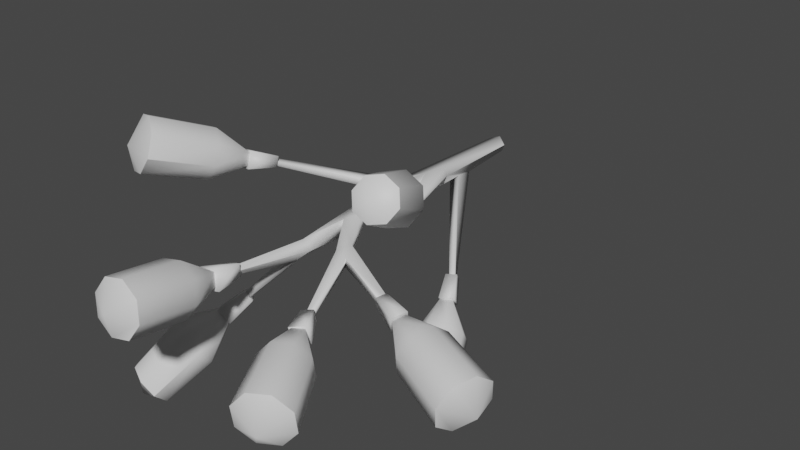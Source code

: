 # Source: FE_leaf_18-01-aaaaaaa2.blend  (saved by Blender 3.0.42; exported with 4.5.12 LTS)
import bpy
from mathutils import Matrix  # noqa: F401  (used for matrix-valued properties, if any)

bpy.ops.wm.read_factory_settings(use_empty=True)
scene = bpy.context.scene
scene.name = 'Scene'

# ---- materials (node trees are filled in below, after node groups)
mat_material_001 = bpy.data.materials.new('Material.001')
mat_material_001.use_transparent_shadow = False

# ---- material node trees
mat_material_001.use_nodes = True; mat_material_001.node_tree.nodes.clear()
_N = mat_material_001.node_tree.nodes; _L = mat_material_001.node_tree.links
n0 = _N.new('ShaderNodeBsdfPrincipled'); n0.name = 'Principled BSDF'; n0.location = (10, 300)
n0.distribution = 'GGX'
n0.subsurface_method = 'RANDOM_WALK_SKIN'
n0.inputs[3].default_value = 1.45
n0.inputs[27].default_value = (0.0, 0.0, 0.0, 1.0)
n0.inputs[28].default_value = 1.0
n1 = _N.new('ShaderNodeOutputMaterial'); n1.name = 'Material Output'; n1.location = (300, 300)
_L.new(n0.outputs[0], n1.inputs[0])
n1.is_active_output = True

# ---- world
world_world = bpy.data.worlds.new('World'); scene.world = world_world
world_world.use_nodes = True; world_world.node_tree.nodes.clear()
_N = world_world.node_tree.nodes; _L = world_world.node_tree.links
n0 = _N.new('ShaderNodeOutputWorld'); n0.name = 'World Output'; n0.location = (300, 300)
n1 = _N.new('ShaderNodeBackground'); n1.name = 'Background'; n1.location = (10, 300)
n1.inputs[0].default_value = (0.05088, 0.05088, 0.05088, 1.0)
_L.new(n1.outputs[0], n0.inputs[0])
n0.is_active_output = True
world_world.color = (0.05088, 0.05088, 0.05088)
world_world.use_sun_shadow = False
world_world.sun_shadow_jitter_overblur = 0.0

# ---- meshes
me_fe_layers2_mp_gmdl_001 = bpy.data.meshes.new('FE_layers2_Mp.gmdl.001')
me_fe_layers2_mp_gmdl_001.from_pydata([(0.06368, 0.1088, -0.06207), (-0.03742, 0.1088, -0.07386), (0.08725, 0.1089, 0.005334), (-0.03742, 0.1088, -0.07386), (0.02998, 0.1088, 0.08455), (-0.08293, 0.1087, 0.03904), (0.08673, -0.8779, 0.117), (0.1203, -0.8704, 0.02097), (0.08725, 0.1089, 0.005334), (-0.1075, -3.491, 0.02448), (-0.0635, -3.502, 0.01295), (-0.04615, -3.505, 0.04643), (-0.08515, -3.496, 0.06883), (-0.1331, -1.25, 0.0562), (-0.08112, -1.448, -0.08895), (-0.08304, -1.989, -0.0775), (-0.1004, -1.992, 0.03015), (-0.1154, -1.416, 0.08368), (0.08164, -1.202, -0.08103), (0.1135, -1.196, -0.001427), (0.08576, -1.151, 0.1413), (0.06245, -1.978, 0.04925), (0.06715, -1.979, -0.06759), (0.6745, -3.402, -0.1631), (0.6733, -3.399, -0.1954), (0.7146, -3.375, -0.204), (0.716, -3.378, -0.1647), (-0.9464, -2.274, 0.3691), (-0.9072, -2.299, 0.3644), (-0.8999, -2.296, 0.3957), (-0.9375, -2.271, 0.4058), (0.03278, -2.176, -0.106), (0.2264, -2.516, -0.1312), (0.2331, -2.521, -0.04958), (0.008962, -2.181, 0.03864), (0.2908, -2.393, -0.1167), (0.2968, -2.397, -0.02209), (0.6733, -3.399, -0.1954), (0.3448, -2.533, -0.1642), (0.36, -2.543, -0.06769), (-0.1214, -2.544, -0.2109), (-0.1775, -2.529, -0.1064), (0.008962, -2.181, 0.03864), (-0.0867, -2.585, -0.02301), (-0.01349, -2.565, -0.1109), (-0.1039, -1.26, -0.08786), (-0.2927, -1.543, 0.02874), (-0.3441, -1.466, 0.00299), (-0.28, -1.519, 0.102), (-0.3356, -1.423, 0.1045), (-0.8999, -2.296, 0.3957), (0.08701, -0.643, -0.06709), (0.708, -2.054, 0.3855), (0.6727, -2.077, 0.383), (0.6891, -2.083, 0.3355), (0.7247, -2.062, 0.3342), (0.08576, -1.151, 0.1413), (0.6891, -2.083, 0.3355), (-0.5102, -3.013, -0.6191), (-0.4697, -3.031, -0.6413), (-0.4515, -3.085, -0.6206), (-0.4975, -3.073, -0.596), (-0.159, -2.653, -0.1457), (-0.08175, -2.676, -0.186), (-0.04615, -3.505, 0.04643), (-0.04615, -3.505, 0.04643), (0.6008, -1.417, -0.7697), (0.6442, -1.402, -0.764), (0.6463, -1.414, -0.7243), (0.5995, -1.435, -0.7308), (1.042, -2.737, -0.2175), (1.045, -2.741, -0.1681), (1.036, -2.799, -0.1907), (1.032, -2.789, -0.2412), (0.36, -2.543, -0.06769), (1.032, -2.789, -0.2412), (0.08446, -0.4672, -0.08264), (-0.004038, -0.4672, -0.1136), (-0.08293, 0.1087, 0.03904), (-0.007773, -0.6507, -0.1116), (-0.06249, -4.569, -0.008137), (0.121, -4.554, 0.03007), (0.2222, -4.521, 0.1849), (-0.01027, -4.647, 0.238), (0.182, -4.489, 0.3657), (0.02379, -4.477, 0.4665), (-0.1597, -4.492, 0.4283), (-0.2609, -4.525, 0.2735), (-0.2207, -4.557, 0.09269), (0.09133, -4.013, -0.07358), (-0.09688, -4.029, -0.1128), (-0.1122, -3.645, -0.003221), (0.002508, -3.635, 0.02067), (-0.2592, -4.016, -0.009342), (-0.3004, -3.983, 0.1761), (-0.1373, -3.625, 0.1098), (-0.1966, -3.949, 0.335), (-0.008364, -3.934, 0.3742), (-0.02265, -3.615, 0.1337), (0.1539, -3.946, 0.2708), (0.1952, -3.979, 0.08529), (0.04581, -3.641, -0.009369), (-0.1338, -3.656, -0.04678), (-0.1131, -3.367, -0.04089), (-0.0166, -3.359, -0.02079), (-0.1732, -3.624, 0.1302), (-0.1343, -3.35, 0.06452), (0.006404, -3.61, 0.1677), (-0.03778, -3.342, 0.08462), (-0.03778, -3.342, 0.08462), (-0.1338, -3.656, -0.04678), (-0.4472, -3.148, -0.7351), (-0.5383, -3.033, -0.7713), (-0.4015, -2.89, -0.5744), (-0.3355, -2.974, -0.5482), (-0.6329, -3.073, -0.6605), (-0.4701, -2.919, -0.4941), (-0.5418, -3.188, -0.6243), (-0.404, -3.003, -0.4678), (-0.4701, -2.919, -0.4941), (-0.7915, -3.635, -1.429), (-0.7942, -3.757, -1.314), (-0.8992, -3.801, -1.191), (-1.027, -3.704, -1.419), (-1.045, -3.743, -1.133), (-1.146, -3.615, -1.173), (-1.143, -3.493, -1.288), (-1.038, -3.449, -1.411), (-0.8927, -3.508, -1.47), (-0.5205, -3.462, -0.9339), (-0.5175, -3.325, -1.064), (-0.4733, -3.135, -0.7246), (-0.6316, -3.181, -1.109), (-0.5428, -3.047, -0.7522), (-0.7959, -3.115, -1.043), (-0.9143, -3.165, -0.9045), (-0.6149, -3.077, -0.6677), (-0.9173, -3.302, -0.7744), (-0.8032, -3.446, -0.7291), (-0.5454, -3.165, -0.6401), (-0.6389, -3.512, -0.7952), (-1.421, -3.237, 0.4478), (-1.238, -3.312, 0.4974), (-1.121, -3.309, 0.6647), (-1.41, -3.285, 0.7043), (-1.14, -3.23, 0.8518), (-1.282, -3.121, 0.9491), (-1.465, -3.046, 0.8995), (-1.582, -3.049, 0.7322), (-1.563, -3.129, 0.5451), (-0.9899, -2.801, 0.3348), (-1.159, -2.732, 0.2891), (-0.9909, -2.385, 0.3439), (-0.8879, -2.427, 0.3717), (-1.29, -2.632, 0.3789), (-1.307, -2.559, 0.5516), (-1.001, -2.34, 0.4491), (-1.2, -2.556, 0.706), (-1.031, -2.625, 0.7517), (-0.8982, -2.382, 0.4769), (-0.8992, -2.725, 0.6619), (-0.8823, -2.798, 0.4892), (-0.8615, -2.45, 0.3509), (-1.009, -2.39, 0.3109), (-0.8671, -2.154, 0.2813), (-0.7765, -2.191, 0.3058), (-1.024, -2.326, 0.4618), (-0.8762, -2.115, 0.3739), (-0.8763, -2.386, 0.5018), (-0.7855, -2.152, 0.3984), (-0.8762, -2.115, 0.3739), (1.187, -2.835, 0.7598), (1.137, -2.783, 0.8942), (1.006, -2.793, 0.9713), (1.035, -3.004, 0.8382), (0.8703, -2.859, 0.946), (0.8103, -2.942, 0.8331), (0.8607, -2.994, 0.6987), (0.9921, -2.984, 0.6216), (1.127, -2.918, 0.6469), (0.9952, -2.326, 0.706), (1.056, -2.389, 0.5426), (0.7847, -2.162, 0.3938), (0.7473, -2.123, 0.4934), (0.9835, -2.491, 0.4053), (0.8189, -2.571, 0.3746), (0.6844, -2.211, 0.3751), (0.6592, -2.583, 0.4684), (0.5979, -2.52, 0.6317), (0.647, -2.172, 0.4746), (0.6709, -2.418, 0.769), (0.8355, -2.338, 0.7998), (0.7708, -2.1, 0.5315), (0.8285, -2.159, 0.3779), (0.6934, -1.94, 0.2918), (0.6605, -1.906, 0.3795), (0.6737, -2.235, 0.349), (0.6051, -1.983, 0.2753), (0.6161, -2.175, 0.5026), (0.5721, -1.949, 0.363), (0.6605, -1.906, 0.3795), (2.075, -2.841, -0.5171), (2.106, -2.885, -0.3199), (2.076, -3.049, -0.2024), (2.159, -3.142, -0.4874), (2.004, -3.238, -0.2335), (1.932, -3.341, -0.3949), (1.902, -3.297, -0.592), (1.932, -3.132, -0.7095), (2.003, -2.943, -0.6784), (1.567, -2.717, -0.1992), (1.539, -2.675, -0.3844), (1.155, -2.731, -0.2991), (1.172, -2.756, -0.1863), (1.471, -2.771, -0.536), (1.404, -2.949, -0.5652), (1.114, -2.839, -0.3169), (1.376, -3.103, -0.4548), (1.404, -3.144, -0.2696), (1.131, -2.864, -0.204), (1.472, -3.048, -0.118), (1.539, -2.871, -0.08887), (1.185, -2.739, -0.1631), (1.163, -2.706, -0.3111), (0.8969, -2.646, -0.2304), (0.9119, -2.668, -0.1322), (1.109, -2.847, -0.3344), (0.8611, -2.74, -0.2459), (0.8969, -2.646, -0.2304), (1.131, -2.88, -0.1864), (0.8761, -2.762, -0.1476), (1.131, -2.88, -0.1864), (1.116, -2.035, -1.406), (1.136, -2.115, -1.294), (1.06, -2.21, -1.226), (1.025, -2.24, -1.458), (0.9328, -2.265, -1.241), (0.8283, -2.247, -1.332), (0.8079, -2.167, -1.444), (0.8836, -2.072, -1.513), (1.011, -2.017, -1.497), (0.989, -1.731, -0.9387), (0.9627, -1.628, -1.084), (0.697, -1.475, -0.8718), (0.713, -1.538, -0.7834), (0.8279, -1.605, -1.201), (0.6636, -1.675, -1.221), (0.5968, -1.518, -0.8841), (0.566, -1.798, -1.132), (0.5923, -1.901, -0.9875), (0.6128, -1.581, -0.7957), (0.7271, -1.924, -0.8706), (0.8914, -1.853, -0.8504), (0.7371, -1.541, -0.7664), (0.7161, -1.459, -0.8823), (0.6082, -1.295, -0.7279), (0.6237, -1.355, -0.6425), (0.5847, -1.515, -0.8984), (0.5114, -1.336, -0.7398), (0.6057, -1.598, -0.7826), (0.5269, -1.397, -0.6544), (0.5114, -1.336, -0.7398), (0.6057, -1.598, -0.7826), (0.9162, -4.327, -0.4654), (1.042, -4.246, -0.5933), (1.22, -4.16, -0.5798), (1.205, -4.388, -0.3827), (1.345, -4.121, -0.4328), (1.345, -4.15, -0.2384), (1.219, -4.231, -0.1104), (1.041, -4.316, -0.1239), (0.9159, -4.356, -0.271), (0.809, -3.776, -0.4671), (0.6954, -3.849, -0.3516), (0.6915, -3.494, -0.2417), (0.6951, -3.876, -0.176), (0.6914, -3.51, -0.1348), (0.8084, -3.84, -0.04322), (0.9688, -3.763, -0.03103), (0.7892, -3.463, -0.1273), (1.082, -3.69, -0.1466), (1.083, -3.663, -0.3221), (0.7893, -3.447, -0.2343), (0.9695, -3.699, -0.4549), (0.8038, -3.457, -0.1017), (0.8338, -3.448, -0.2542), (0.6939, -3.244, -0.1975), (0.6755, -3.25, -0.1043), (0.6973, -3.516, -0.2849), (0.5961, -3.287, -0.2163), (0.6673, -3.525, -0.1324), (0.5777, -3.292, -0.123), (0.6939, -3.244, -0.1975), (0.6673, -3.525, -0.1324), (-1.421, -3.237, 0.4478), (-1.563, -3.129, 0.5451), (-1.582, -3.049, 0.7322), (-1.465, -3.046, 0.8995), (-1.282, -3.121, 0.9491), (-1.14, -3.23, 0.8518), (-1.121, -3.309, 0.6647), (-1.121, -3.309, 0.6647), (-1.238, -3.312, 0.4974), (-0.7915, -3.635, -1.429), (-0.8927, -3.508, -1.47), (-1.038, -3.449, -1.411), (-1.143, -3.493, -1.288), (-1.143, -3.493, -1.288), (-1.146, -3.615, -1.173), (-1.045, -3.743, -1.133), (-0.8992, -3.801, -1.191), (-0.7942, -3.757, -1.314), (-0.7942, -3.757, -1.314), (-0.06249, -4.569, -0.008137), (-0.2207, -4.557, 0.09269), (-0.2609, -4.525, 0.2735), (-0.2609, -4.525, 0.2735), (-0.1597, -4.492, 0.4283), (0.02379, -4.477, 0.4665), (0.182, -4.489, 0.3657), (0.2222, -4.521, 0.1849), (0.121, -4.554, 0.03007), (0.9162, -4.327, -0.4654), (0.9159, -4.356, -0.271), (1.041, -4.316, -0.1239), (1.219, -4.231, -0.1104), (1.345, -4.15, -0.2384), (1.345, -4.121, -0.4328), (1.22, -4.16, -0.5798), (1.042, -4.246, -0.5933), (2.075, -2.841, -0.5171), (2.003, -2.943, -0.6784), (1.932, -3.132, -0.7095), (1.902, -3.297, -0.592), (1.932, -3.341, -0.3949), (2.004, -3.238, -0.2335), (2.076, -3.049, -0.2024), (2.106, -2.885, -0.3199), (1.187, -2.835, 0.7598), (1.127, -2.918, 0.6469), (0.9921, -2.984, 0.6216), (0.8607, -2.994, 0.6987), (0.8103, -2.942, 0.8331), (0.8703, -2.859, 0.946), (1.006, -2.793, 0.9713), (1.137, -2.783, 0.8942), (1.116, -2.035, -1.406), (1.011, -2.017, -1.497), (0.8836, -2.072, -1.513), (0.8079, -2.167, -1.444), (0.8283, -2.247, -1.332), (0.9328, -2.265, -1.241), (1.06, -2.21, -1.226), (1.136, -2.115, -1.294)], [], [(0, 1, 2), (2, 3, 4), (3, 5, 4), (4, 6, 8), (6, 7, 8), (9, 10, 12), (10, 11, 12), (5, 13, 4), (13, 6, 4), (17, 14, 16), (14, 15, 16), (18, 19, 22), (20, 21, 19), (19, 21, 22), (26, 23, 25), (23, 24, 25), (27, 28, 30), (28, 29, 30), (31, 32, 34), (32, 33, 34), (22, 35, 31), (35, 32, 31), (21, 36, 22), (22, 36, 35), (32, 37, 33), (33, 37, 23), (32, 38, 24), (38, 25, 24), (38, 39, 25), (39, 26, 25), (33, 23, 39), (39, 23, 26), (40, 41, 15), (41, 16, 15), (43, 44, 42), (31, 42, 44), (41, 43, 16), (16, 43, 34), (45, 14, 47), (14, 46, 47), (14, 17, 46), (17, 48, 46), (13, 49, 17), (17, 49, 48), (45, 47, 13), (13, 47, 49), (47, 46, 27), (46, 28, 27), (48, 50, 46), (46, 50, 28), (49, 30, 48), (48, 30, 29), (27, 30, 47), (49, 47, 30), (18, 51, 19), (7, 19, 51), (55, 52, 54), (52, 53, 54), (53, 52, 20), (6, 20, 52), (53, 56, 57), (56, 19, 57), (54, 19, 55), (19, 7, 55), (55, 7, 52), (7, 6, 52), (61, 58, 60), (58, 59, 60), (43, 41, 62), (40, 44, 63), (10, 63, 64), (63, 44, 64), (63, 10, 62), (62, 10, 9), (9, 12, 62), (43, 62, 12), (44, 43, 65), (43, 12, 65), (41, 40, 58), (40, 59, 58), (40, 63, 59), (63, 60, 59), (63, 62, 60), (62, 61, 60), (58, 61, 41), (62, 41, 61), (22, 31, 15), (68, 69, 67), (66, 67, 69), (21, 34, 36), (34, 33, 36), (35, 38, 32), (36, 33, 39), (72, 73, 71), (70, 71, 73), (36, 71, 35), (35, 71, 70), (36, 39, 71), (39, 72, 71), (38, 75, 74), (74, 75, 72), (35, 70, 38), (38, 70, 73), (2, 7, 0), (0, 7, 76), (76, 7, 51), (1, 0, 77), (77, 0, 76), (45, 18, 14), (1, 45, 78), (13, 78, 45), (77, 76, 66), (76, 67, 66), (79, 69, 51), (51, 69, 68), (69, 79, 66), (79, 77, 66), (68, 67, 51), (51, 67, 76), (83, 80, 82), (80, 81, 82), (85, 83, 84), (82, 84, 83), (85, 86, 83), (86, 87, 83), (87, 88, 83), (88, 80, 83), (89, 90, 92), (90, 91, 92), (90, 93, 91), (93, 94, 91), (94, 95, 91), (94, 96, 95), (96, 97, 95), (97, 98, 95), (97, 99, 98), (99, 100, 98), (100, 92, 98), (100, 89, 92), (102, 103, 101), (101, 103, 104), (105, 106, 102), (102, 106, 103), (107, 108, 105), (105, 108, 106), (107, 101, 108), (101, 104, 108), (104, 103, 109), (109, 103, 106), (105, 110, 107), (110, 101, 107), (111, 112, 114), (112, 113, 114), (112, 115, 113), (115, 116, 113), (115, 117, 116), (117, 118, 116), (117, 111, 118), (111, 114, 118), (118, 114, 119), (114, 113, 119), (112, 111, 115), (111, 117, 115), (122, 123, 121), (120, 121, 123), (125, 123, 124), (122, 124, 123), (125, 126, 123), (126, 127, 123), (127, 128, 123), (128, 120, 123), (129, 130, 131), (130, 132, 131), (132, 133, 131), (132, 134, 133), (134, 135, 133), (135, 136, 133), (135, 137, 136), (137, 138, 136), (138, 139, 136), (138, 140, 139), (140, 129, 139), (129, 131, 139), (143, 144, 142), (141, 142, 144), (146, 144, 145), (143, 145, 144), (146, 147, 144), (147, 148, 144), (148, 149, 144), (149, 141, 144), (150, 151, 153), (151, 152, 153), (151, 154, 152), (154, 155, 152), (155, 156, 152), (155, 157, 156), (157, 158, 156), (158, 159, 156), (158, 160, 159), (160, 161, 159), (161, 153, 159), (161, 150, 153), (163, 164, 162), (162, 164, 165), (166, 167, 163), (163, 167, 164), (166, 168, 167), (168, 169, 167), (168, 162, 169), (162, 165, 169), (169, 165, 170), (165, 164, 170), (166, 163, 168), (163, 162, 168), (171, 172, 174), (172, 173, 174), (173, 175, 174), (175, 176, 174), (176, 177, 174), (177, 178, 174), (171, 174, 179), (178, 179, 174), (180, 181, 183), (181, 182, 183), (181, 184, 182), (184, 185, 182), (185, 186, 182), (185, 187, 186), (187, 188, 186), (188, 189, 186), (188, 190, 189), (190, 191, 189), (191, 183, 189), (191, 180, 183), (192, 193, 195), (193, 194, 195), (196, 197, 193), (193, 197, 194), (198, 199, 196), (196, 199, 197), (198, 192, 199), (192, 195, 199), (199, 200, 197), (200, 194, 197), (196, 193, 198), (193, 192, 198), (201, 202, 204), (202, 203, 204), (203, 205, 204), (205, 206, 204), (204, 206, 208), (206, 207, 208), (201, 204, 209), (208, 209, 204), (210, 211, 213), (211, 212, 213), (211, 214, 212), (214, 215, 212), (215, 216, 212), (215, 217, 216), (217, 218, 216), (218, 219, 216), (218, 220, 219), (220, 221, 219), (221, 213, 219), (221, 210, 213), (222, 223, 225), (223, 224, 225), (223, 226, 228), (226, 227, 228), (226, 229, 227), (229, 230, 227), (229, 222, 230), (222, 225, 230), (230, 225, 227), (225, 224, 227), (226, 223, 231), (223, 222, 231), (232, 233, 235), (233, 234, 235), (234, 236, 235), (236, 237, 235), (239, 235, 238), (237, 238, 235), (232, 235, 240), (239, 240, 235), (241, 242, 244), (242, 243, 244), (242, 245, 243), (245, 246, 243), (246, 247, 243), (246, 248, 247), (248, 249, 247), (249, 250, 247), (249, 251, 250), (251, 252, 250), (252, 244, 250), (252, 241, 244), (254, 255, 253), (253, 255, 256), (254, 257, 255), (257, 258, 255), (257, 259, 258), (259, 260, 258), (253, 256, 259), (259, 256, 260), (260, 256, 261), (256, 255, 261), (257, 254, 262), (254, 253, 262), (263, 264, 266), (264, 265, 266), (268, 266, 267), (265, 267, 266), (268, 269, 266), (269, 270, 266), (270, 271, 266), (271, 263, 266), (272, 273, 274), (273, 275, 274), (275, 276, 274), (275, 277, 276), (277, 278, 276), (278, 279, 276), (278, 280, 279), (280, 281, 279), (281, 282, 279), (281, 283, 282), (283, 272, 282), (272, 274, 282), (284, 285, 287), (285, 286, 287), (288, 289, 285), (285, 289, 286), (290, 291, 288), (288, 291, 289), (290, 284, 291), (284, 287, 291), (287, 292, 291), (291, 292, 289), (288, 285, 293), (285, 284, 293), (294, 295, 151), (154, 151, 295), (295, 296, 154), (155, 154, 296), (296, 297, 155), (157, 155, 297), (297, 298, 157), (158, 157, 298), (298, 299, 158), (160, 158, 299), (299, 300, 160), (161, 160, 300), (301, 302, 161), (150, 161, 302), (302, 294, 150), (151, 150, 294), (303, 304, 130), (132, 130, 304), (304, 305, 132), (134, 132, 305), (305, 306, 134), (135, 134, 306), (307, 308, 135), (137, 135, 308), (308, 309, 137), (138, 137, 309), (309, 310, 138), (140, 138, 310), (310, 311, 140), (129, 140, 311), (312, 303, 129), (130, 129, 303), (313, 314, 90), (93, 90, 314), (314, 315, 93), (94, 93, 315), (316, 317, 94), (96, 94, 317), (317, 318, 96), (97, 96, 318), (318, 319, 97), (99, 97, 319), (319, 320, 99), (100, 99, 320), (320, 321, 100), (89, 100, 321), (321, 313, 89), (90, 89, 313), (322, 323, 273), (275, 273, 323), (323, 324, 275), (277, 275, 324), (324, 325, 277), (278, 277, 325), (325, 326, 278), (280, 278, 326), (326, 327, 280), (281, 280, 327), (327, 328, 281), (283, 281, 328), (328, 329, 283), (272, 283, 329), (329, 322, 272), (273, 272, 322), (330, 331, 211), (214, 211, 331), (331, 332, 214), (215, 214, 332), (332, 333, 215), (217, 215, 333), (333, 334, 217), (218, 217, 334), (334, 335, 218), (220, 218, 335), (335, 336, 220), (221, 220, 336), (336, 337, 221), (210, 221, 337), (337, 330, 210), (211, 210, 330), (338, 339, 181), (184, 181, 339), (339, 340, 184), (185, 184, 340), (340, 341, 185), (187, 185, 341), (341, 342, 187), (188, 187, 342), (342, 343, 188), (190, 188, 343), (343, 344, 190), (191, 190, 344), (344, 345, 191), (180, 191, 345), (345, 338, 180), (181, 180, 338), (346, 347, 242), (245, 242, 347), (347, 348, 245), (246, 245, 348), (348, 349, 246), (248, 246, 349), (349, 350, 248), (249, 248, 350), (350, 351, 249), (251, 249, 351), (351, 352, 251), (252, 251, 352), (352, 353, 252), (241, 252, 353), (353, 346, 241), (242, 241, 346), (15, 31, 40), (31, 44, 40), (16, 34, 21), (21, 20, 16), (20, 17, 16), (6, 13, 20), (13, 17, 20), (45, 1, 79), (1, 77, 79), (18, 22, 14), (14, 22, 15), (45, 79, 18), (79, 51, 18)])
me_fe_layers2_mp_gmdl_001.polygons.foreach_set('use_smooth', [True] * 468)
_uv = me_fe_layers2_mp_gmdl_001.uv_layers.new(name='UVMap')
_uv.uv.foreach_set('vector', [0.2749, 0.01563, 0.3057, 0.01516, 0.2677, 0.01598, 0.2677, 0.01598, 0.3057, 0.01516, 0.2852, 0.01602, 0.3057, 0.01516, 0.3196, 0.01538, 0.2852, 0.01602, 0.2852, 0.01602, 0.2717, 0.2855, 0.2677, 0.01598, 0.2717, 0.2855, 0.2615, 0.2832, 0.2677, 0.01598, 0.3433, 0.913, 0.3262, 0.9179, 0.3346, 0.9163, 0.3262, 0.9179, 0.3195, 0.9201, 0.3346, 0.9163, 0.3196, 0.01538, 0.3398, 0.397, 0.2852, 0.01602, 0.3398, 0.397, 0.2717, 0.2855, 0.2852, 0.01602, 0.3351, 0.447, 0.3249, 0.4564, 0.3312, 0.6219, 0.3249, 0.4564, 0.3262, 0.6207, 0.3312, 0.6219, 0.2746, 0.383, 0.265, 0.3815, 0.2838, 0.6184, 0.2732, 0.3681, 0.2846, 0.6183, 0.265, 0.3815, 0.265, 0.3815, 0.2846, 0.6183, 0.2838, 0.6184, 0.1582, 0.8929, 0.1739, 0.9019, 0.1588, 0.8914, 0.1739, 0.9019, 0.1744, 0.9007, 0.1588, 0.8914, 0.5816, 0.6738, 0.5662, 0.684, 0.5783, 0.6732, 0.5662, 0.684, 0.5634, 0.6836, 0.5783, 0.6732, 0.295, 0.6706, 0.2456, 0.7602, 0.3013, 0.6721, 0.2456, 0.7602, 0.2439, 0.7616, 0.3013, 0.6721, 0.2838, 0.6184, 0.2283, 0.7281, 0.295, 0.6706, 0.2283, 0.7281, 0.2456, 0.7602, 0.295, 0.6706, 0.2846, 0.6183, 0.2268, 0.7296, 0.2838, 0.6184, 0.2838, 0.6184, 0.2268, 0.7296, 0.2283, 0.7281, 0.2456, 0.7602, 0.1744, 0.9007, 0.2439, 0.7616, 0.2439, 0.7616, 0.1744, 0.9007, 0.1739, 0.9019, 0.2456, 0.7602, 0.2147, 0.7648, 0.1744, 0.9007, 0.2147, 0.7648, 0.1588, 0.8914, 0.1744, 0.9007, 0.2147, 0.7648, 0.2107, 0.7679, 0.1588, 0.8914, 0.2107, 0.7679, 0.1582, 0.8929, 0.1588, 0.8914, 0.2439, 0.7616, 0.1739, 0.9019, 0.2107, 0.7679, 0.2107, 0.7679, 0.1739, 0.9019, 0.1582, 0.8929, 0.3367, 0.7658, 0.3513, 0.7621, 0.3262, 0.6207, 0.3513, 0.7621, 0.3312, 0.6219, 0.3262, 0.6207, 0.3278, 0.7773, 0.3086, 0.7721, 0.3013, 0.6721, 0.295, 0.6706, 0.3013, 0.6721, 0.3086, 0.7721, 0.3513, 0.7621, 0.3278, 0.7773, 0.3312, 0.6219, 0.3312, 0.6219, 0.3278, 0.7773, 0.3013, 0.6721, 0.331, 0.3996, 0.3249, 0.4564, 0.4045, 0.4612, 0.3249, 0.4564, 0.3893, 0.4849, 0.4045, 0.4612, 0.3249, 0.4564, 0.3351, 0.447, 0.3893, 0.4849, 0.3351, 0.447, 0.3853, 0.4777, 0.3893, 0.4849, 0.3398, 0.397, 0.4018, 0.4485, 0.3351, 0.447, 0.3351, 0.447, 0.4018, 0.4485, 0.3853, 0.4777, 0.331, 0.3996, 0.4045, 0.4612, 0.3398, 0.397, 0.3398, 0.397, 0.4045, 0.4612, 0.4018, 0.4485, 0.4045, 0.4612, 0.3893, 0.4849, 0.5816, 0.6738, 0.3893, 0.4849, 0.5662, 0.684, 0.5816, 0.6738, 0.3853, 0.4777, 0.5634, 0.6836, 0.3893, 0.4849, 0.3893, 0.4849, 0.5634, 0.6836, 0.5662, 0.684, 0.4018, 0.4485, 0.5783, 0.6732, 0.3853, 0.4777, 0.3853, 0.4777, 0.5783, 0.6732, 0.5634, 0.6836, 0.5816, 0.6738, 0.5783, 0.6732, 0.4045, 0.4612, 0.4018, 0.4485, 0.4045, 0.4612, 0.5783, 0.6732, 0.2746, 0.383, 0.2707, 0.2138, 0.265, 0.3815, 0.2615, 0.2832, 0.265, 0.3815, 0.2707, 0.2138, 0.09044, 0.6101, 0.09531, 0.6082, 0.1087, 0.6167, 0.09531, 0.6082, 0.1135, 0.6153, 0.1087, 0.6167, 0.1135, 0.6153, 0.09531, 0.6082, 0.2732, 0.3681, 0.2717, 0.2855, 0.2732, 0.3681, 0.09531, 0.6082, 0.1135, 0.6153, 0.2732, 0.3681, 0.1087, 0.6167, 0.2732, 0.3681, 0.265, 0.3815, 0.1087, 0.6167, 0.1087, 0.6167, 0.265, 0.3815, 0.09044, 0.6101, 0.265, 0.3815, 0.2615, 0.2832, 0.09044, 0.6101, 0.09044, 0.6101, 0.2615, 0.2832, 0.09531, 0.6082, 0.2615, 0.2832, 0.2717, 0.2855, 0.09531, 0.6082, 0.4112, 0.8721, 0.414, 0.8554, 0.3989, 0.8756, 0.414, 0.8554, 0.4034, 0.8606, 0.3989, 0.8756, 0.3278, 0.7773, 0.3513, 0.7621, 0.3469, 0.7946, 0.3367, 0.7658, 0.3086, 0.7721, 0.3268, 0.8007, 0.3262, 0.9179, 0.3268, 0.8007, 0.3195, 0.9201, 0.3268, 0.8007, 0.3086, 0.7721, 0.3195, 0.9201, 0.3268, 0.8007, 0.3262, 0.9179, 0.3469, 0.7946, 0.3469, 0.7946, 0.3262, 0.9179, 0.3433, 0.913, 0.3433, 0.913, 0.3346, 0.9163, 0.3469, 0.7946, 0.3278, 0.7773, 0.3469, 0.7946, 0.3346, 0.9163, 0.3086, 0.7721, 0.3278, 0.7773, 0.3195, 0.9201, 0.3278, 0.7773, 0.3346, 0.9163, 0.3195, 0.9201, 0.3513, 0.7621, 0.3367, 0.7658, 0.414, 0.8554, 0.3367, 0.7658, 0.4034, 0.8606, 0.414, 0.8554, 0.3367, 0.7658, 0.3268, 0.8007, 0.4034, 0.8606, 0.3268, 0.8007, 0.3989, 0.8756, 0.4034, 0.8606, 0.3268, 0.8007, 0.3469, 0.7946, 0.3989, 0.8756, 0.3469, 0.7946, 0.4112, 0.8721, 0.3989, 0.8756, 0.414, 0.8554, 0.4112, 0.8721, 0.3513, 0.7621, 0.3469, 0.7946, 0.3513, 0.7621, 0.4112, 0.8721, 0.2838, 0.6184, 0.295, 0.6706, 0.3262, 0.6207, 0.1456, 0.3669, 0.1656, 0.3755, 0.1461, 0.362, 0.1647, 0.3678, 0.1461, 0.362, 0.1656, 0.3755, 0.2846, 0.6183, 0.3013, 0.6721, 0.2268, 0.7296, 0.3013, 0.6721, 0.2439, 0.7616, 0.2268, 0.7296, 0.2283, 0.7281, 0.2147, 0.7648, 0.2456, 0.7602, 0.2268, 0.7296, 0.2439, 0.7616, 0.2107, 0.7679, 0.09713, 0.8175, 0.0983, 0.814, 0.09486, 0.7972, 0.09529, 0.7957, 0.09486, 0.7972, 0.0983, 0.814, 0.2268, 0.7296, 0.09486, 0.7972, 0.2283, 0.7281, 0.2283, 0.7281, 0.09486, 0.7972, 0.09529, 0.7957, 0.2268, 0.7296, 0.2107, 0.7679, 0.09486, 0.7972, 0.2107, 0.7679, 0.09713, 0.8175, 0.09486, 0.7972, 0.2147, 0.7648, 0.0983, 0.814, 0.2107, 0.7679, 0.2107, 0.7679, 0.0983, 0.814, 0.09713, 0.8175, 0.2283, 0.7281, 0.09529, 0.7957, 0.2147, 0.7648, 0.2147, 0.7648, 0.09529, 0.7957, 0.0983, 0.814, 0.2677, 0.01598, 0.2615, 0.2832, 0.2749, 0.01563, 0.2749, 0.01563, 0.2615, 0.2832, 0.2707, 0.1606, 0.2707, 0.1606, 0.2615, 0.2832, 0.2707, 0.2138, 0.3057, 0.01516, 0.2749, 0.01563, 0.2975, 0.1601, 0.2975, 0.1601, 0.2749, 0.01563, 0.2707, 0.1606, 0.331, 0.3996, 0.2746, 0.383, 0.3249, 0.4564, 0.3057, 0.01516, 0.331, 0.3996, 0.3196, 0.01538, 0.3398, 0.397, 0.3196, 0.01538, 0.331, 0.3996, 0.2975, 0.1601, 0.2707, 0.1606, 0.1647, 0.3678, 0.2707, 0.1606, 0.1461, 0.362, 0.1647, 0.3678, 0.2994, 0.2156, 0.1656, 0.3755, 0.2707, 0.2138, 0.2707, 0.2138, 0.1656, 0.3755, 0.1456, 0.3669, 0.1656, 0.3755, 0.2994, 0.2156, 0.1647, 0.3678, 0.2994, 0.2156, 0.2975, 0.1601, 0.1647, 0.3678, 0.1456, 0.3669, 0.1461, 0.362, 0.2707, 0.2138, 0.2707, 0.2138, 0.1461, 0.362, 0.2707, 0.1606, 0.7708, 0.9194, 0.7973, 0.9068, 0.7973, 0.9795, 0.7973, 0.9068, 0.7973, 0.9536, 0.7973, 0.9795, 0.7973, 0.9293, 0.7708, 0.9194, 0.7973, 0.9695, 0.7973, 0.9795, 0.7973, 0.9695, 0.7708, 0.9194, 0.7973, 0.9293, 0.7973, 0.8825, 0.7708, 0.9194, 0.7973, 0.8825, 0.7973, 0.8566, 0.7708, 0.9194, 0.7973, 0.8566, 0.7973, 0.8666, 0.7708, 0.9194, 0.7973, 0.8666, 0.7973, 0.9068, 0.7708, 0.9194, 0.8848, 0.9395, 0.8848, 0.9092, 0.9513, 0.9262, 0.8848, 0.9092, 0.9513, 0.9078, 0.9513, 0.9262, 0.8848, 0.9092, 0.8848, 0.8831, 0.9513, 0.9078, 0.8848, 0.8831, 0.8848, 0.8766, 0.9513, 0.9078, 0.8848, 0.8766, 0.9513, 0.9038, 0.9513, 0.9078, 0.8848, 0.8766, 0.8848, 0.8934, 0.9513, 0.9038, 0.8848, 0.8934, 0.8848, 0.9237, 0.9513, 0.9038, 0.8848, 0.9237, 0.9513, 0.9222, 0.9513, 0.9038, 0.8848, 0.9237, 0.8848, 0.9497, 0.9513, 0.9222, 0.8848, 0.9497, 0.8848, 0.9563, 0.9513, 0.9222, 0.8848, 0.9563, 0.9513, 0.9262, 0.9513, 0.9222, 0.8848, 0.9563, 0.8848, 0.9395, 0.9513, 0.9262, 0.344, 0.9643, 0.3378, 0.873, 0.3036, 0.9616, 0.3036, 0.9616, 0.3378, 0.873, 0.3196, 0.8718, 0.3527, 0.9576, 0.3417, 0.87, 0.344, 0.9643, 0.344, 0.9643, 0.3417, 0.87, 0.3378, 0.873, 0.3124, 0.955, 0.3235, 0.8688, 0.3527, 0.9576, 0.3527, 0.9576, 0.3235, 0.8688, 0.3417, 0.87, 0.3124, 0.955, 0.3036, 0.9616, 0.3235, 0.8688, 0.3036, 0.9616, 0.3196, 0.8718, 0.3235, 0.8688, 0.3196, 0.8718, 0.3378, 0.873, 0.3235, 0.8688, 0.3235, 0.8688, 0.3378, 0.873, 0.3417, 0.87, 0.3527, 0.9576, 0.344, 0.9643, 0.3124, 0.955, 0.344, 0.9643, 0.3036, 0.9616, 0.3124, 0.955, 0.4007, 0.8952, 0.4247, 0.8639, 0.3699, 0.8385, 0.4247, 0.8639, 0.3807, 0.8244, 0.3699, 0.8385, 0.4247, 0.8639, 0.4502, 0.8747, 0.3807, 0.8244, 0.4502, 0.8747, 0.3922, 0.8293, 0.3807, 0.8244, 0.4502, 0.8747, 0.4262, 0.906, 0.3922, 0.8293, 0.4262, 0.906, 0.3814, 0.8434, 0.3922, 0.8293, 0.4262, 0.906, 0.4007, 0.8952, 0.3814, 0.8434, 0.4007, 0.8952, 0.3699, 0.8385, 0.3814, 0.8434, 0.3814, 0.8434, 0.3699, 0.8385, 0.3922, 0.8293, 0.3699, 0.8385, 0.3807, 0.8244, 0.3922, 0.8293, 0.4247, 0.8639, 0.4007, 0.8952, 0.4502, 0.8747, 0.4007, 0.8952, 0.4262, 0.906, 0.4502, 0.8747, 0.7954, 0.597, 0.7693, 0.6388, 0.7954, 0.5817, 0.7954, 0.6018, 0.7954, 0.5817, 0.7693, 0.6388, 0.7954, 0.6825, 0.7693, 0.6388, 0.7954, 0.6388, 0.7954, 0.597, 0.7954, 0.6388, 0.7693, 0.6388, 0.7954, 0.6825, 0.7954, 0.7027, 0.7693, 0.6388, 0.7954, 0.7027, 0.7954, 0.6874, 0.7693, 0.6388, 0.7954, 0.6874, 0.7954, 0.6456, 0.7693, 0.6388, 0.7954, 0.6456, 0.7954, 0.6018, 0.7693, 0.6388, 0.8824, 0.6011, 0.8824, 0.6142, 0.9493, 0.627, 0.8824, 0.6142, 0.8824, 0.6425, 0.9493, 0.627, 0.8824, 0.6425, 0.9493, 0.6443, 0.9493, 0.627, 0.8824, 0.6425, 0.8824, 0.6696, 0.9493, 0.6443, 0.8824, 0.6696, 0.8824, 0.6795, 0.9493, 0.6443, 0.8824, 0.6795, 0.9493, 0.6503, 0.9493, 0.6443, 0.8824, 0.6795, 0.8824, 0.6665, 0.9493, 0.6503, 0.8824, 0.6665, 0.8824, 0.6381, 0.9493, 0.6503, 0.8824, 0.6381, 0.9493, 0.6331, 0.9493, 0.6503, 0.8824, 0.6381, 0.8824, 0.611, 0.9493, 0.6331, 0.8824, 0.611, 0.8824, 0.6011, 0.9493, 0.6331, 0.8824, 0.6011, 0.9493, 0.627, 0.9493, 0.6331, 0.7974, 0.8398, 0.7714, 0.7788, 0.7974, 0.8163, 0.7974, 0.7708, 0.7974, 0.8163, 0.7714, 0.7788, 0.7974, 0.7866, 0.7714, 0.7788, 0.7974, 0.8275, 0.7974, 0.8398, 0.7974, 0.8275, 0.7714, 0.7788, 0.7974, 0.7866, 0.7974, 0.741, 0.7714, 0.7788, 0.7974, 0.741, 0.7974, 0.7176, 0.7714, 0.7788, 0.7974, 0.7176, 0.7974, 0.7299, 0.7714, 0.7788, 0.7974, 0.7299, 0.7974, 0.7708, 0.7714, 0.7788, 0.8843, 0.8018, 0.8843, 0.7723, 0.9513, 0.7876, 0.8843, 0.7723, 0.9513, 0.7697, 0.9513, 0.7876, 0.8843, 0.7723, 0.8843, 0.7458, 0.9513, 0.7697, 0.8843, 0.7458, 0.8843, 0.7378, 0.9513, 0.7697, 0.8843, 0.7378, 0.9513, 0.7648, 0.9513, 0.7697, 0.8843, 0.7378, 0.8843, 0.753, 0.9513, 0.7648, 0.8843, 0.753, 0.8844, 0.7825, 0.9513, 0.7648, 0.8844, 0.7825, 0.9513, 0.7828, 0.9513, 0.7648, 0.8844, 0.7825, 0.8844, 0.809, 0.9513, 0.7828, 0.8844, 0.809, 0.8843, 0.817, 0.9513, 0.7828, 0.8843, 0.817, 0.9513, 0.7876, 0.9513, 0.7828, 0.8843, 0.817, 0.8843, 0.8018, 0.9513, 0.7876, 0.5876, 0.7042, 0.5397, 0.6301, 0.5515, 0.7196, 0.5515, 0.7196, 0.5397, 0.6301, 0.5235, 0.6371, 0.591, 0.689, 0.5413, 0.6232, 0.5876, 0.7042, 0.5876, 0.7042, 0.5413, 0.6232, 0.5397, 0.6301, 0.591, 0.689, 0.5549, 0.7044, 0.5413, 0.6232, 0.5549, 0.7044, 0.525, 0.6302, 0.5413, 0.6232, 0.5549, 0.7044, 0.5515, 0.7196, 0.525, 0.6302, 0.5515, 0.7196, 0.5235, 0.6371, 0.525, 0.6302, 0.525, 0.6302, 0.5235, 0.6371, 0.5413, 0.6232, 0.5235, 0.6371, 0.5397, 0.6301, 0.5413, 0.6232, 0.591, 0.689, 0.5876, 0.7042, 0.5549, 0.7044, 0.5876, 0.7042, 0.5515, 0.7196, 0.5549, 0.7044, 0.7974, 0.5614, 0.7974, 0.5527, 0.7714, 0.5011, 0.7974, 0.5527, 0.7974, 0.5138, 0.7714, 0.5011, 0.7974, 0.5138, 0.7974, 0.4675, 0.7714, 0.5011, 0.7974, 0.4675, 0.7974, 0.4409, 0.7714, 0.5011, 0.7974, 0.4409, 0.7974, 0.4496, 0.7714, 0.5011, 0.7974, 0.4496, 0.7974, 0.4885, 0.7714, 0.5011, 0.7974, 0.5614, 0.7714, 0.5011, 0.7974, 0.5348, 0.7974, 0.4885, 0.7974, 0.5348, 0.7714, 0.5011, 0.8843, 0.5346, 0.8843, 0.5402, 0.9513, 0.5086, 0.8843, 0.5402, 0.9513, 0.5121, 0.9513, 0.5086, 0.8843, 0.5402, 0.8843, 0.523, 0.9513, 0.5121, 0.8843, 0.523, 0.8843, 0.493, 0.9513, 0.5121, 0.8843, 0.493, 0.9513, 0.4938, 0.9513, 0.5121, 0.8843, 0.493, 0.8843, 0.4678, 0.9513, 0.4938, 0.8843, 0.4678, 0.8843, 0.4621, 0.9513, 0.4938, 0.8843, 0.4621, 0.9513, 0.4903, 0.9513, 0.4938, 0.8843, 0.4621, 0.8844, 0.4794, 0.9513, 0.4903, 0.8844, 0.4794, 0.8844, 0.5094, 0.9513, 0.4903, 0.8844, 0.5094, 0.9513, 0.5086, 0.9513, 0.4903, 0.8844, 0.5094, 0.8843, 0.5346, 0.9513, 0.5086, 0.08695, 0.629, 0.07399, 0.6423, 0.1202, 0.5639, 0.07399, 0.6423, 0.1144, 0.5699, 0.1202, 0.5639, 0.1095, 0.6589, 0.1304, 0.5774, 0.07399, 0.6423, 0.07399, 0.6423, 0.1304, 0.5774, 0.1144, 0.5699, 0.1225, 0.6456, 0.1362, 0.5714, 0.1095, 0.6589, 0.1095, 0.6589, 0.1362, 0.5714, 0.1304, 0.5774, 0.1225, 0.6456, 0.08695, 0.629, 0.1362, 0.5714, 0.08695, 0.629, 0.1202, 0.5639, 0.1362, 0.5714, 0.1362, 0.5714, 0.1202, 0.5639, 0.1304, 0.5774, 0.1202, 0.5639, 0.1144, 0.5699, 0.1304, 0.5774, 0.1095, 0.6589, 0.07399, 0.6423, 0.1225, 0.6456, 0.07399, 0.6423, 0.08695, 0.629, 0.1225, 0.6456, 0.7974, 0.4229, 0.7974, 0.4156, 0.7715, 0.3615, 0.7974, 0.4156, 0.7974, 0.377, 0.7715, 0.3615, 0.7974, 0.377, 0.7974, 0.3298, 0.7715, 0.3615, 0.7974, 0.3298, 0.7974, 0.3015, 0.7715, 0.3615, 0.7715, 0.3615, 0.7974, 0.3015, 0.7974, 0.3474, 0.7974, 0.3015, 0.7974, 0.3088, 0.7974, 0.3474, 0.7974, 0.4229, 0.7715, 0.3615, 0.7974, 0.3947, 0.7974, 0.3474, 0.7974, 0.3947, 0.7715, 0.3615, 0.8843, 0.3959, 0.8843, 0.4007, 0.9513, 0.3684, 0.8843, 0.4007, 0.9513, 0.3713, 0.9513, 0.3684, 0.8843, 0.4007, 0.8843, 0.3824, 0.9513, 0.3713, 0.8843, 0.3824, 0.8843, 0.3517, 0.9513, 0.3713, 0.8843, 0.3517, 0.9513, 0.3526, 0.9513, 0.3713, 0.8843, 0.3517, 0.8843, 0.3267, 0.9513, 0.3526, 0.8843, 0.3267, 0.8843, 0.322, 0.9513, 0.3526, 0.8843, 0.322, 0.9513, 0.3497, 0.9513, 0.3526, 0.8843, 0.322, 0.8843, 0.3403, 0.9513, 0.3497, 0.8843, 0.3403, 0.8843, 0.3709, 0.9513, 0.3497, 0.8843, 0.3709, 0.9513, 0.3684, 0.9513, 0.3497, 0.8843, 0.3709, 0.8843, 0.3959, 0.9513, 0.3684, 0.05167, 0.8013, 0.05763, 0.7919, 0.1399, 0.7798, 0.05763, 0.7919, 0.1426, 0.7756, 0.1399, 0.7798, 0.05763, 0.7919, 0.07261, 0.8296, 0.1426, 0.7756, 0.07261, 0.8296, 0.1493, 0.7926, 0.1426, 0.7756, 0.07261, 0.8296, 0.06665, 0.839, 0.1493, 0.7926, 0.06665, 0.839, 0.1466, 0.7968, 0.1493, 0.7926, 0.06665, 0.839, 0.05167, 0.8013, 0.1466, 0.7968, 0.05167, 0.8013, 0.1399, 0.7798, 0.1466, 0.7968, 0.1466, 0.7968, 0.1399, 0.7798, 0.1493, 0.7926, 0.1399, 0.7798, 0.1426, 0.7756, 0.1493, 0.7926, 0.07261, 0.8296, 0.05763, 0.7919, 0.06665, 0.839, 0.05763, 0.7919, 0.05167, 0.8013, 0.06665, 0.839, 0.7974, 0.1655, 0.7974, 0.1722, 0.771, 0.2244, 0.7974, 0.1722, 0.7974, 0.2085, 0.771, 0.2244, 0.7974, 0.2085, 0.7974, 0.2531, 0.771, 0.2244, 0.7974, 0.2531, 0.7974, 0.28, 0.771, 0.2244, 0.7974, 0.237, 0.771, 0.2244, 0.7974, 0.2733, 0.7974, 0.28, 0.7974, 0.2733, 0.771, 0.2244, 0.7974, 0.1655, 0.771, 0.2244, 0.7974, 0.1924, 0.7974, 0.237, 0.7974, 0.1924, 0.771, 0.2244, 0.8845, 0.1888, 0.8845, 0.1845, 0.9513, 0.213, 0.8845, 0.1845, 0.9513, 0.2104, 0.9513, 0.213, 0.8845, 0.1845, 0.8845, 0.2019, 0.9513, 0.2104, 0.8845, 0.2019, 0.8845, 0.2308, 0.9513, 0.2104, 0.8845, 0.2308, 0.9513, 0.228, 0.9513, 0.2104, 0.8845, 0.2308, 0.8845, 0.2543, 0.9513, 0.228, 0.8845, 0.2543, 0.8845, 0.2587, 0.9513, 0.228, 0.8845, 0.2587, 0.9513, 0.2307, 0.9513, 0.228, 0.8845, 0.2587, 0.8845, 0.2413, 0.9513, 0.2307, 0.8845, 0.2413, 0.8845, 0.2123, 0.9513, 0.2307, 0.8845, 0.2123, 0.9513, 0.213, 0.9513, 0.2307, 0.8845, 0.2123, 0.8845, 0.1888, 0.9513, 0.213, 0.1278, 0.3847, 0.1703, 0.3323, 0.1223, 0.4076, 0.1223, 0.4076, 0.1703, 0.3323, 0.1678, 0.3426, 0.1278, 0.3847, 0.1634, 0.3991, 0.1703, 0.3323, 0.1634, 0.3991, 0.1863, 0.3388, 0.1703, 0.3323, 0.1634, 0.3991, 0.1578, 0.422, 0.1863, 0.3388, 0.1578, 0.422, 0.1838, 0.3491, 0.1863, 0.3388, 0.1223, 0.4076, 0.1678, 0.3426, 0.1578, 0.422, 0.1578, 0.422, 0.1678, 0.3426, 0.1838, 0.3491, 0.1838, 0.3491, 0.1678, 0.3426, 0.1863, 0.3388, 0.1678, 0.3426, 0.1703, 0.3323, 0.1863, 0.3388, 0.1634, 0.3991, 0.1278, 0.3847, 0.1578, 0.422, 0.1278, 0.3847, 0.1223, 0.4076, 0.1578, 0.422, 0.7972, 0.03589, 0.7972, 0.07105, 0.7704, 0.09163, 0.7972, 0.07105, 0.7972, 0.1179, 0.7704, 0.09163, 0.7972, 0.146, 0.7704, 0.09163, 0.7972, 0.1489, 0.7972, 0.1179, 0.7972, 0.1489, 0.7704, 0.09163, 0.7972, 0.146, 0.7972, 0.1109, 0.7704, 0.09163, 0.7972, 0.1109, 0.7972, 0.06404, 0.7704, 0.09163, 0.7972, 0.06404, 0.7972, 0.03299, 0.7704, 0.09163, 0.7972, 0.03299, 0.7972, 0.03589, 0.7704, 0.09163, 0.885, 0.07468, 0.885, 0.0519, 0.9512, 0.07594, 0.885, 0.0519, 0.885, 0.05002, 0.9512, 0.07594, 0.885, 0.05002, 0.9512, 0.0748, 0.9512, 0.07594, 0.885, 0.05002, 0.885, 0.07014, 0.9512, 0.0748, 0.885, 0.07014, 0.885, 0.1005, 0.9512, 0.0748, 0.885, 0.1005, 0.9512, 0.09328, 0.9512, 0.0748, 0.885, 0.1005, 0.885, 0.1233, 0.9512, 0.09328, 0.885, 0.1233, 0.885, 0.1251, 0.9512, 0.09328, 0.885, 0.1251, 0.9512, 0.09443, 0.9512, 0.09328, 0.885, 0.1251, 0.885, 0.105, 0.9512, 0.09443, 0.885, 0.105, 0.885, 0.07468, 0.9512, 0.09443, 0.885, 0.07468, 0.9512, 0.07594, 0.9512, 0.09443, 0.1384, 0.9242, 0.1261, 0.9193, 0.1769, 0.8502, 0.1261, 0.9193, 0.1713, 0.848, 0.1769, 0.8502, 0.159, 0.9335, 0.1862, 0.8544, 0.1261, 0.9193, 0.1261, 0.9193, 0.1862, 0.8544, 0.1713, 0.848, 0.1713, 0.9385, 0.1917, 0.8566, 0.159, 0.9335, 0.159, 0.9335, 0.1917, 0.8566, 0.1862, 0.8544, 0.1713, 0.9385, 0.1384, 0.9242, 0.1917, 0.8566, 0.1384, 0.9242, 0.1769, 0.8502, 0.1917, 0.8566, 0.1769, 0.8502, 0.1713, 0.848, 0.1917, 0.8566, 0.1917, 0.8566, 0.1713, 0.848, 0.1862, 0.8544, 0.159, 0.9335, 0.1261, 0.9193, 0.1713, 0.9385, 0.1261, 0.9193, 0.1384, 0.9242, 0.1713, 0.9385, 0.7974, 0.7708, 0.7974, 0.7299, 0.8843, 0.7723, 0.8843, 0.7458, 0.8843, 0.7723, 0.7974, 0.7299, 0.7974, 0.7299, 0.7974, 0.7176, 0.8843, 0.7458, 0.8843, 0.7378, 0.8843, 0.7458, 0.7974, 0.7176, 0.7974, 0.7176, 0.7974, 0.741, 0.8843, 0.7378, 0.8843, 0.753, 0.8843, 0.7378, 0.7974, 0.741, 0.7974, 0.741, 0.7974, 0.7866, 0.8843, 0.753, 0.8844, 0.7825, 0.8843, 0.753, 0.7974, 0.7866, 0.7974, 0.7866, 0.7974, 0.8275, 0.8844, 0.7825, 0.8844, 0.809, 0.8844, 0.7825, 0.7974, 0.8275, 0.7974, 0.8275, 0.7974, 0.8398, 0.8844, 0.809, 0.8843, 0.817, 0.8844, 0.809, 0.7974, 0.8398, 0.7974, 0.8398, 0.7974, 0.8163, 0.8843, 0.817, 0.8843, 0.8018, 0.8843, 0.817, 0.7974, 0.8163, 0.7974, 0.8163, 0.7974, 0.7708, 0.8843, 0.8018, 0.8843, 0.7723, 0.8843, 0.8018, 0.7974, 0.7708, 0.7954, 0.6018, 0.7954, 0.6456, 0.8824, 0.6142, 0.8824, 0.6425, 0.8824, 0.6142, 0.7954, 0.6456, 0.7954, 0.6456, 0.7954, 0.6874, 0.8824, 0.6425, 0.8824, 0.6696, 0.8824, 0.6425, 0.7954, 0.6874, 0.7954, 0.6874, 0.7954, 0.7027, 0.8824, 0.6696, 0.8824, 0.6795, 0.8824, 0.6696, 0.7954, 0.7027, 0.7954, 0.7027, 0.7954, 0.6825, 0.8824, 0.6795, 0.8824, 0.6665, 0.8824, 0.6795, 0.7954, 0.6825, 0.7954, 0.6825, 0.7954, 0.6388, 0.8824, 0.6665, 0.8824, 0.6381, 0.8824, 0.6665, 0.7954, 0.6388, 0.7954, 0.6388, 0.7954, 0.597, 0.8824, 0.6381, 0.8824, 0.611, 0.8824, 0.6381, 0.7954, 0.597, 0.7954, 0.597, 0.7954, 0.5817, 0.8824, 0.611, 0.8824, 0.6011, 0.8824, 0.611, 0.7954, 0.5817, 0.7954, 0.5817, 0.7954, 0.6018, 0.8824, 0.6011, 0.8824, 0.6142, 0.8824, 0.6011, 0.7954, 0.6018, 0.7973, 0.9068, 0.7973, 0.8666, 0.8848, 0.9092, 0.8848, 0.8831, 0.8848, 0.9092, 0.7973, 0.8666, 0.7973, 0.8666, 0.7973, 0.8566, 0.8848, 0.8831, 0.8848, 0.8766, 0.8848, 0.8831, 0.7973, 0.8566, 0.7973, 0.8566, 0.7973, 0.8825, 0.8848, 0.8766, 0.8848, 0.8934, 0.8848, 0.8766, 0.7973, 0.8825, 0.7973, 0.8825, 0.7973, 0.9293, 0.8848, 0.8934, 0.8848, 0.9237, 0.8848, 0.8934, 0.7973, 0.9293, 0.7973, 0.9293, 0.7973, 0.9695, 0.8848, 0.9237, 0.8848, 0.9497, 0.8848, 0.9237, 0.7973, 0.9695, 0.7973, 0.9695, 0.7973, 0.9795, 0.8848, 0.9497, 0.8848, 0.9563, 0.8848, 0.9497, 0.7973, 0.9795, 0.7973, 0.9795, 0.7973, 0.9536, 0.8848, 0.9563, 0.8848, 0.9395, 0.8848, 0.9563, 0.7973, 0.9536, 0.7973, 0.9536, 0.7973, 0.9068, 0.8848, 0.9395, 0.8848, 0.9092, 0.8848, 0.9395, 0.7973, 0.9068, 0.7972, 0.03589, 0.7972, 0.03299, 0.885, 0.0519, 0.885, 0.05002, 0.885, 0.0519, 0.7972, 0.03299, 0.7972, 0.03299, 0.7972, 0.06404, 0.885, 0.05002, 0.885, 0.07014, 0.885, 0.05002, 0.7972, 0.06404, 0.7972, 0.06404, 0.7972, 0.1109, 0.885, 0.07014, 0.885, 0.1005, 0.885, 0.07014, 0.7972, 0.1109, 0.7972, 0.1109, 0.7972, 0.146, 0.885, 0.1005, 0.885, 0.1233, 0.885, 0.1005, 0.7972, 0.146, 0.7972, 0.146, 0.7972, 0.1489, 0.885, 0.1233, 0.885, 0.1251, 0.885, 0.1233, 0.7972, 0.1489, 0.7972, 0.1489, 0.7972, 0.1179, 0.885, 0.1251, 0.885, 0.105, 0.885, 0.1251, 0.7972, 0.1179, 0.7972, 0.1179, 0.7972, 0.07105, 0.885, 0.105, 0.885, 0.07468, 0.885, 0.105, 0.7972, 0.07105, 0.7972, 0.07105, 0.7972, 0.03589, 0.885, 0.07468, 0.885, 0.0519, 0.885, 0.07468, 0.7972, 0.03589, 0.7974, 0.4229, 0.7974, 0.3947, 0.8843, 0.4007, 0.8843, 0.3824, 0.8843, 0.4007, 0.7974, 0.3947, 0.7974, 0.3947, 0.7974, 0.3474, 0.8843, 0.3824, 0.8843, 0.3517, 0.8843, 0.3824, 0.7974, 0.3474, 0.7974, 0.3474, 0.7974, 0.3088, 0.8843, 0.3517, 0.8843, 0.3267, 0.8843, 0.3517, 0.7974, 0.3088, 0.7974, 0.3088, 0.7974, 0.3015, 0.8843, 0.3267, 0.8843, 0.322, 0.8843, 0.3267, 0.7974, 0.3015, 0.7974, 0.3015, 0.7974, 0.3298, 0.8843, 0.322, 0.8843, 0.3403, 0.8843, 0.322, 0.7974, 0.3298, 0.7974, 0.3298, 0.7974, 0.377, 0.8843, 0.3403, 0.8843, 0.3709, 0.8843, 0.3403, 0.7974, 0.377, 0.7974, 0.377, 0.7974, 0.4156, 0.8843, 0.3709, 0.8843, 0.3959, 0.8843, 0.3709, 0.7974, 0.4156, 0.7974, 0.4156, 0.7974, 0.4229, 0.8843, 0.3959, 0.8843, 0.4007, 0.8843, 0.3959, 0.7974, 0.4229, 0.7974, 0.5614, 0.7974, 0.5348, 0.8843, 0.5402, 0.8843, 0.523, 0.8843, 0.5402, 0.7974, 0.5348, 0.7974, 0.5348, 0.7974, 0.4885, 0.8843, 0.523, 0.8843, 0.493, 0.8843, 0.523, 0.7974, 0.4885, 0.7974, 0.4885, 0.7974, 0.4496, 0.8843, 0.493, 0.8843, 0.4678, 0.8843, 0.493, 0.7974, 0.4496, 0.7974, 0.4496, 0.7974, 0.4409, 0.8843, 0.4678, 0.8843, 0.4621, 0.8843, 0.4678, 0.7974, 0.4409, 0.7974, 0.4409, 0.7974, 0.4675, 0.8843, 0.4621, 0.8844, 0.4794, 0.8843, 0.4621, 0.7974, 0.4675, 0.7974, 0.4675, 0.7974, 0.5138, 0.8844, 0.4794, 0.8844, 0.5094, 0.8844, 0.4794, 0.7974, 0.5138, 0.7974, 0.5138, 0.7974, 0.5527, 0.8844, 0.5094, 0.8843, 0.5346, 0.8844, 0.5094, 0.7974, 0.5527, 0.7974, 0.5527, 0.7974, 0.5614, 0.8843, 0.5346, 0.8843, 0.5402, 0.8843, 0.5346, 0.7974, 0.5614, 0.7974, 0.1655, 0.7974, 0.1924, 0.8845, 0.1845, 0.8845, 0.2019, 0.8845, 0.1845, 0.7974, 0.1924, 0.7974, 0.1924, 0.7974, 0.237, 0.8845, 0.2019, 0.8845, 0.2308, 0.8845, 0.2019, 0.7974, 0.237, 0.7974, 0.237, 0.7974, 0.2733, 0.8845, 0.2308, 0.8845, 0.2543, 0.8845, 0.2308, 0.7974, 0.2733, 0.7974, 0.2733, 0.7974, 0.28, 0.8845, 0.2543, 0.8845, 0.2587, 0.8845, 0.2543, 0.7974, 0.28, 0.7974, 0.28, 0.7974, 0.2531, 0.8845, 0.2587, 0.8845, 0.2413, 0.8845, 0.2587, 0.7974, 0.2531, 0.7974, 0.2531, 0.7974, 0.2085, 0.8845, 0.2413, 0.8845, 0.2123, 0.8845, 0.2413, 0.7974, 0.2085, 0.7974, 0.2085, 0.7974, 0.1722, 0.8845, 0.2123, 0.8845, 0.1888, 0.8845, 0.2123, 0.7974, 0.1722, 0.7974, 0.1722, 0.7974, 0.1655, 0.8845, 0.1888, 0.8845, 0.1845, 0.8845, 0.1888, 0.7974, 0.1655, 0.3262, 0.6207, 0.295, 0.6706, 0.3367, 0.7658, 0.295, 0.6706, 0.3086, 0.7721, 0.3367, 0.7658, 0.3312, 0.6219, 0.3013, 0.6721, 0.2846, 0.6183, 0.2846, 0.6183, 0.2732, 0.3681, 0.3312, 0.6219, 0.2732, 0.3681, 0.3351, 0.447, 0.3312, 0.6219, 0.2717, 0.2855, 0.3398, 0.397, 0.2732, 0.3681, 0.3398, 0.397, 0.3351, 0.447, 0.2732, 0.3681, 0.331, 0.3996, 0.3057, 0.01516, 0.2994, 0.2156, 0.3057, 0.01516, 0.2975, 0.1601, 0.2994, 0.2156, 0.2746, 0.383, 0.2838, 0.6184, 0.3249, 0.4564, 0.3249, 0.4564, 0.2838, 0.6184, 0.3262, 0.6207, 0.331, 0.3996, 0.2994, 0.2156, 0.2746, 0.383, 0.2994, 0.2156, 0.2707, 0.2138, 0.2746, 0.383])
me_fe_layers2_mp_gmdl_001.materials.append(mat_material_001)
me_fe_layers2_mp_gmdl_001.use_remesh_fix_poles = True
me_fe_layers2_mp_gmdl_001.use_remesh_preserve_attributes = False
me_fe_layers2_mp_gmdl_001.update()
arm_armature = bpy.data.armatures.new('Armature')  # bones are not reproduced

# ---- objects
ob_armature = bpy.data.objects.new('Armature', arm_armature)
ob_0_5_l1_f1_u1_001 = bpy.data.objects.new('0,5 L1 F1 U1.001', me_fe_layers2_mp_gmdl_001)

# ---- transforms, parenting, visibility, modifiers, constraints
ob_armature.location = (0.0, 0.0, 0.0)
ob_0_5_l1_f1_u1_001.parent = ob_armature
ob_0_5_l1_f1_u1_001.location = (0.0, 0.0, 0.0)
_vg = ob_0_5_l1_f1_u1_001.vertex_groups.new(name='Bone')
for _i, _w in zip([0, 1, 2, 3, 4, 5, 6, 8, 76, 77, 78, 79], [1.0, 1.0, 1.0, 1.0, 1.0, 1.0, 0.0, 1.0, 8.176e-05, 1.811e-05, 1.0, 0.0001922]): _vg.add([_i], _w, 'REPLACE')
_vg = ob_0_5_l1_f1_u1_001.vertex_groups.new(name='Bone.001')
for _i, _w in zip([0, 1, 2, 6, 7, 13, 20, 45, 51, 76, 77, 78, 79], [0.0, 0.0, 0.0, 1.0, 1.0, 9.298e-06, 0.0, 0.0007132, 0.9994, 0.9999, 1.0, 0.0, 0.9993]): _vg.add([_i], _w, 'REPLACE')
_vg = ob_0_5_l1_f1_u1_001.vertex_groups.new(name='Bone.002')
_vg.add([66, 67, 68, 69, 232, 233, 234, 235, 236, 237, 238, 239, 240, 241, 242, 243, 244, 245, 246, 247, 248, 249, 250, 251, 252, 253, 254, 255, 256, 257, 258, 259, 260, 261, 262, 346, 347, 348, 349, 350, 351, 352, 353], 1.0, 'REPLACE')
_vg = ob_0_5_l1_f1_u1_001.vertex_groups.new(name='Bone.003')
for _i, _w in zip([6, 7, 13, 14, 17, 18, 19, 20, 45, 51, 52, 53, 54, 55, 56, 57, 76, 77, 79], [0.0, 0.0, 1.0, 1.0, 1.0, 1.0, 1.0, 1.0, 0.9993, 0.0006136, 0.0, 0.0, 8.75e-05, 1.132e-06, 1.0, 8.75e-05, 5.444e-05, 7.398e-06, 0.000502]): _vg.add([_i], _w, 'REPLACE')
_vg = ob_0_5_l1_f1_u1_001.vertex_groups.new(name='Bone.004')
for _i, _w in zip([14, 17, 27, 28, 29, 30, 46, 47, 48, 49, 50], [1.587e-06, 0.0, 0.0, 0.0, 0.0, 0.0, 1.0, 1.0, 1.0, 1.0, 0.0]): _vg.add([_i], _w, 'REPLACE')
_vg = ob_0_5_l1_f1_u1_001.vertex_groups.new(name='Bone.005')
_vg.add([27, 28, 29, 30, 50, 141, 142, 143, 144, 145, 146, 147, 148, 149, 150, 151, 152, 153, 154, 155, 156, 157, 158, 159, 160, 161, 162, 163, 164, 165, 166, 167, 168, 169, 170, 294, 295, 296, 297, 298, 299, 300, 301, 302], 1.0, 'REPLACE')
_vg = ob_0_5_l1_f1_u1_001.vertex_groups.new(name='Bone.006')
for _i, _w in zip([14, 15, 16, 17, 21, 22, 31, 34, 42, 43], [2.586e-06, 1.0, 1.0, 0.0, 1.0, 1.0, 1.0, 1.0, 1.0, 0.0176]): _vg.add([_i], _w, 'REPLACE')
_vg = ob_0_5_l1_f1_u1_001.vertex_groups.new(name='Bone.007')
for _i, _w in zip([31, 34, 40, 41, 42, 43, 44, 58, 59, 60, 61, 62, 63], [4.906e-06, 3.583e-05, 1.0, 1.0, 3.583e-05, 0.9824, 1.0, 0.0, 0.0, 0.0, 0.0, 1.0, 1.0]): _vg.add([_i], _w, 'REPLACE')
_vg = ob_0_5_l1_f1_u1_001.vertex_groups.new(name='Bone.009')
_vg.add([58, 59, 60, 61, 111, 112, 113, 114, 115, 116, 117, 118, 119, 120, 121, 122, 123, 124, 125, 126, 127, 128, 129, 130, 131, 132, 133, 134, 135, 136, 137, 138, 139, 140, 303, 304, 305, 306, 307, 308, 309, 310, 311, 312], 1.0, 'REPLACE')
_vg = ob_0_5_l1_f1_u1_001.vertex_groups.new(name='Bone.010')
_vg.add([9, 10, 11, 12, 64, 65, 80, 81, 82, 83, 84, 85, 86, 87, 88, 89, 90, 91, 92, 93, 94, 95, 96, 97, 98, 99, 100, 101, 102, 103, 104, 105, 106, 107, 108, 109, 110, 313, 314, 315, 316, 317, 318, 319, 320, 321], 1.0, 'REPLACE')
_vg = ob_0_5_l1_f1_u1_001.vertex_groups.new(name='Bone.008')
for _i, _w in zip([31, 32, 33, 34, 35, 36, 38, 39, 42, 70, 71, 72, 73, 74, 75], [3.856e-06, 1.0, 1.0, 1.779e-06, 1.0, 1.0, 1.0, 1.0, 1.779e-06, 0.006562, 3.821e-05, 3.755e-06, 0.001817, 1.0, 0.001817]): _vg.add([_i], _w, 'REPLACE')
_vg = ob_0_5_l1_f1_u1_001.vertex_groups.new(name='Bone.011')
for _i, _w in zip([23, 24, 25, 26, 37, 210, 211, 212, 213, 214, 215, 216, 217, 218, 219, 220, 221, 263, 264, 265, 266, 267, 268, 269, 270, 271, 272, 273, 274, 275, 276, 277, 278, 279, 280, 281, 282, 283, 284, 285, 286, 287, 288, 289, 290, 291, 292, 293, 322, 323, 324, 325, 326, 327, 328, 329, 330, 331, 332, 333, 334, 335, 336, 337], [1.0, 1.0, 1.0, 1.0, 1.0, 0.0, 0.0, 0.0, 0.0, 0.0, 0.0, 0.0, 0.0, 0.0, 0.0, 0.0, 0.0, 1.0, 1.0, 1.0, 1.0, 1.0, 1.0, 1.0, 1.0, 1.0, 1.0, 1.0, 1.0, 1.0, 1.0, 1.0, 1.0, 1.0, 1.0, 1.0, 1.0, 1.0, 1.0, 1.0, 1.0, 1.0, 1.0, 1.0, 1.0, 1.0, 1.0, 1.0, 1.0, 1.0, 1.0, 1.0, 1.0, 1.0, 1.0, 1.0, 0.0, 0.0, 0.0, 0.0, 0.0, 0.0, 0.0, 0.0]): _vg.add([_i], _w, 'REPLACE')
_vg = ob_0_5_l1_f1_u1_001.vertex_groups.new(name='Bone.012')
for _i, _w in zip([70, 71, 72, 73, 75, 201, 202, 203, 204, 205, 206, 207, 208, 209, 210, 211, 212, 213, 214, 215, 216, 217, 218, 219, 220, 221, 222, 223, 224, 225, 226, 227, 228, 229, 230, 231, 330, 331, 332, 333, 334, 335, 336, 337], [0.9934, 1.0, 1.0, 0.9982, 0.9982, 1.0, 1.0, 1.0, 1.0, 1.0, 1.0, 1.0, 1.0, 1.0, 1.0, 1.0, 1.0, 1.0, 1.0, 1.0, 1.0, 1.0, 1.0, 1.0, 1.0, 1.0, 1.0, 1.0, 1.0, 1.0, 1.0, 1.0, 1.0, 1.0, 1.0, 1.0, 1.0, 1.0, 1.0, 1.0, 1.0, 1.0, 1.0, 1.0]): _vg.add([_i], _w, 'REPLACE')
_vg = ob_0_5_l1_f1_u1_001.vertex_groups.new(name='Bone.013')
for _i, _w in zip([20, 52, 53, 54, 55, 57, 171, 172, 173, 174, 175, 176, 177, 178, 179, 180, 181, 182, 183, 184, 185, 186, 187, 188, 189, 190, 191, 192, 193, 194, 195, 196, 197, 198, 199, 200, 338, 339, 340, 341, 342, 343, 344, 345], [0.0, 1.0, 1.0, 0.9999, 1.0, 0.9999, 1.0, 1.0, 1.0, 1.0, 1.0, 1.0, 1.0, 1.0, 1.0, 1.0, 1.0, 1.0, 1.0, 1.0, 1.0, 1.0, 1.0, 1.0, 1.0, 1.0, 1.0, 1.0, 1.0, 1.0, 1.0, 1.0, 1.0, 1.0, 1.0, 1.0, 1.0, 1.0, 1.0, 1.0, 1.0, 1.0, 1.0, 1.0]): _vg.add([_i], _w, 'REPLACE')
_m = ob_0_5_l1_f1_u1_001.modifiers.new('Armature', 'ARMATURE')
_m.object = ob_armature

# ---- collection membership
scene.collection.objects.link(ob_armature)
scene.collection.objects.link(ob_0_5_l1_f1_u1_001)

# ---- scene / render settings (as saved in the file)
scene.frame_start = 1; scene.frame_end = 250; scene.frame_set(15)
scene.render.engine = 'BLENDER_EEVEE_NEXT'
scene.cycles.sampling_pattern = 'TABULATED_SOBOL'
scene.cycles.use_light_tree = False
scene.view_settings.view_transform = 'Filmic'
bpy.context.view_layer.update()

# ---- added for rendering (the .blend has no active camera and no usable light): camera, sun
cam_auto = bpy.data.cameras.new('AutoCamera')
cam_auto.lens = 50.0
cam_auto.sensor_width = 36.0
cam_auto.clip_end = 1000.0
ob_auto_camera = bpy.data.objects.new('AutoCamera', cam_auto)
scene.collection.objects.link(ob_auto_camera)
ob_auto_camera.location = (5.83865, -8.41776, 4.34888)
ob_auto_camera.rotation_euler = (1.09748, -7.21219e-08, 0.694738)
scene.camera = ob_auto_camera
light_auto_sun = bpy.data.lights.new('AutoSun', 'SUN')
light_auto_sun.energy = 3.0
light_auto_sun.angle = 0.0523599
ob_auto_sun = bpy.data.objects.new('AutoSun', light_auto_sun)
scene.collection.objects.link(ob_auto_sun)
ob_auto_sun.rotation_euler = (0.872665, 0.174533, 0.523599)
bpy.context.view_layer.update()
